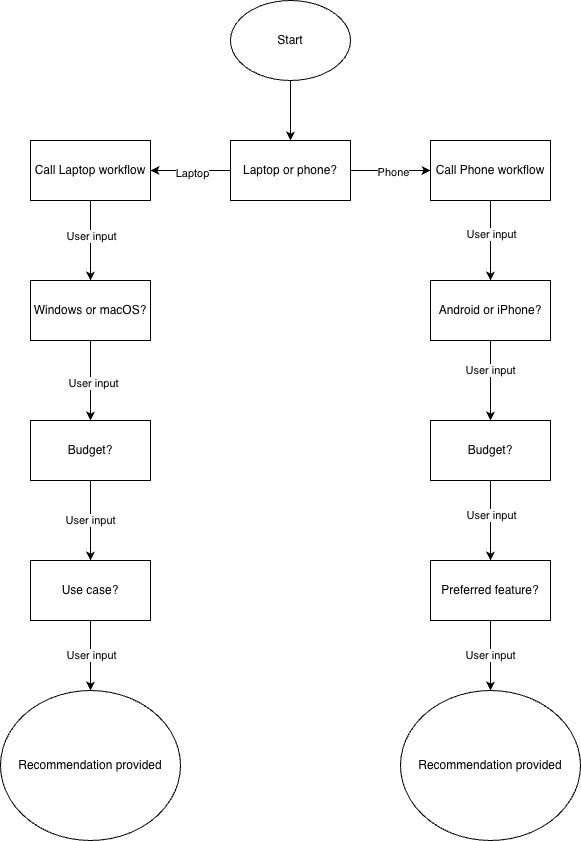

The diagram above was exported from draw.io. Its source (the exported page's mxGraphModel, read from the mxfile embedded in the PNG):
<mxGraphModel dx="1018" dy="622" grid="1" gridSize="10" guides="1" tooltips="1" connect="1" arrows="1" fold="1" page="1" pageScale="1" pageWidth="850" pageHeight="1100" math="0" shadow="0">
  <root>
    <mxCell id="0" />
    <mxCell id="1" parent="0" />
    <mxCell id="AhLsdi_HzWck0DU-z_Vo-9" edge="1" parent="1" source="AhLsdi_HzWck0DU-z_Vo-2" style="edgeStyle=orthogonalEdgeStyle;rounded=0;orthogonalLoop=1;jettySize=auto;html=1;" target="AhLsdi_HzWck0DU-z_Vo-8" value="">
      <mxGeometry relative="1" as="geometry" />
    </mxCell>
    <mxCell id="AhLsdi_HzWck0DU-z_Vo-13" connectable="0" parent="AhLsdi_HzWck0DU-z_Vo-9" style="edgeLabel;html=1;align=center;verticalAlign=middle;resizable=0;points=[];" value="Phone" vertex="1">
      <mxGeometry relative="1" x="0.05" y="-1" as="geometry">
        <mxPoint as="offset" />
      </mxGeometry>
    </mxCell>
    <mxCell id="AhLsdi_HzWck0DU-z_Vo-11" edge="1" parent="1" source="AhLsdi_HzWck0DU-z_Vo-2" style="edgeStyle=orthogonalEdgeStyle;rounded=0;orthogonalLoop=1;jettySize=auto;html=1;" target="AhLsdi_HzWck0DU-z_Vo-10" value="">
      <mxGeometry relative="1" as="geometry" />
    </mxCell>
    <mxCell id="AhLsdi_HzWck0DU-z_Vo-12" connectable="0" parent="AhLsdi_HzWck0DU-z_Vo-11" style="edgeLabel;html=1;align=center;verticalAlign=middle;resizable=0;points=[];" value="Laptop" vertex="1">
      <mxGeometry relative="1" x="-0.025" y="2" as="geometry">
        <mxPoint as="offset" />
      </mxGeometry>
    </mxCell>
    <mxCell id="AhLsdi_HzWck0DU-z_Vo-2" parent="1" style="rounded=0;whiteSpace=wrap;html=1;" value="Laptop or phone?" vertex="1">
      <mxGeometry height="60" width="120" x="350" y="170" as="geometry" />
    </mxCell>
    <mxCell id="AhLsdi_HzWck0DU-z_Vo-7" edge="1" parent="1" source="AhLsdi_HzWck0DU-z_Vo-5" style="edgeStyle=orthogonalEdgeStyle;rounded=0;orthogonalLoop=1;jettySize=auto;html=1;" target="AhLsdi_HzWck0DU-z_Vo-2" value="">
      <mxGeometry relative="1" as="geometry" />
    </mxCell>
    <mxCell id="AhLsdi_HzWck0DU-z_Vo-5" parent="1" style="ellipse;whiteSpace=wrap;html=1;" value="Start" vertex="1">
      <mxGeometry height="80" width="120" x="350" y="30" as="geometry" />
    </mxCell>
    <mxCell id="AhLsdi_HzWck0DU-z_Vo-23" edge="1" parent="1" source="AhLsdi_HzWck0DU-z_Vo-8" style="edgeStyle=orthogonalEdgeStyle;rounded=0;orthogonalLoop=1;jettySize=auto;html=1;" target="AhLsdi_HzWck0DU-z_Vo-22" value="">
      <mxGeometry relative="1" as="geometry" />
    </mxCell>
    <mxCell id="AhLsdi_HzWck0DU-z_Vo-31" connectable="0" parent="AhLsdi_HzWck0DU-z_Vo-23" style="edgeLabel;html=1;align=center;verticalAlign=middle;resizable=0;points=[];" value="User input" vertex="1">
      <mxGeometry relative="1" x="-0.175" as="geometry">
        <mxPoint as="offset" />
      </mxGeometry>
    </mxCell>
    <mxCell id="AhLsdi_HzWck0DU-z_Vo-8" parent="1" style="whiteSpace=wrap;html=1;rounded=0;" value="Call Phone workflow" vertex="1">
      <mxGeometry height="60" width="120" x="550" y="170" as="geometry" />
    </mxCell>
    <mxCell id="AhLsdi_HzWck0DU-z_Vo-15" edge="1" parent="1" source="AhLsdi_HzWck0DU-z_Vo-10" style="edgeStyle=orthogonalEdgeStyle;rounded=0;orthogonalLoop=1;jettySize=auto;html=1;" target="AhLsdi_HzWck0DU-z_Vo-14" value="">
      <mxGeometry relative="1" as="geometry" />
    </mxCell>
    <mxCell id="AhLsdi_HzWck0DU-z_Vo-30" connectable="0" parent="AhLsdi_HzWck0DU-z_Vo-15" style="edgeLabel;html=1;align=center;verticalAlign=middle;resizable=0;points=[];" value="User input" vertex="1">
      <mxGeometry relative="1" x="-0.125" as="geometry">
        <mxPoint as="offset" />
      </mxGeometry>
    </mxCell>
    <mxCell id="AhLsdi_HzWck0DU-z_Vo-10" parent="1" style="whiteSpace=wrap;html=1;rounded=0;" value="Call Laptop workflow" vertex="1">
      <mxGeometry height="60" width="120" x="150" y="170" as="geometry" />
    </mxCell>
    <mxCell id="AhLsdi_HzWck0DU-z_Vo-17" edge="1" parent="1" source="AhLsdi_HzWck0DU-z_Vo-14" style="edgeStyle=orthogonalEdgeStyle;rounded=0;orthogonalLoop=1;jettySize=auto;html=1;" target="AhLsdi_HzWck0DU-z_Vo-16" value="">
      <mxGeometry relative="1" as="geometry" />
    </mxCell>
    <mxCell id="AhLsdi_HzWck0DU-z_Vo-32" connectable="0" parent="AhLsdi_HzWck0DU-z_Vo-17" style="edgeLabel;html=1;align=center;verticalAlign=middle;resizable=0;points=[];" value="User input" vertex="1">
      <mxGeometry relative="1" x="0.05" y="2" as="geometry">
        <mxPoint as="offset" />
      </mxGeometry>
    </mxCell>
    <mxCell id="AhLsdi_HzWck0DU-z_Vo-14" parent="1" style="whiteSpace=wrap;html=1;rounded=0;" value="Windows or macOS?" vertex="1">
      <mxGeometry height="60" width="120" x="150" y="310" as="geometry" />
    </mxCell>
    <mxCell id="AhLsdi_HzWck0DU-z_Vo-19" edge="1" parent="1" source="AhLsdi_HzWck0DU-z_Vo-16" style="edgeStyle=orthogonalEdgeStyle;rounded=0;orthogonalLoop=1;jettySize=auto;html=1;" target="AhLsdi_HzWck0DU-z_Vo-18" value="User input">
      <mxGeometry relative="1" as="geometry" />
    </mxCell>
    <mxCell id="AhLsdi_HzWck0DU-z_Vo-16" parent="1" style="whiteSpace=wrap;html=1;rounded=0;" value="Budget?" vertex="1">
      <mxGeometry height="60" width="120" x="150" y="450" as="geometry" />
    </mxCell>
    <mxCell id="AhLsdi_HzWck0DU-z_Vo-21" edge="1" parent="1" source="AhLsdi_HzWck0DU-z_Vo-18" style="edgeStyle=orthogonalEdgeStyle;rounded=0;orthogonalLoop=1;jettySize=auto;html=1;" target="AhLsdi_HzWck0DU-z_Vo-20" value="">
      <mxGeometry relative="1" as="geometry" />
    </mxCell>
    <mxCell id="AhLsdi_HzWck0DU-z_Vo-35" connectable="0" parent="AhLsdi_HzWck0DU-z_Vo-21" style="edgeLabel;html=1;align=center;verticalAlign=middle;resizable=0;points=[];" value="User input" vertex="1">
      <mxGeometry relative="1" x="-0.0286" as="geometry">
        <mxPoint as="offset" />
      </mxGeometry>
    </mxCell>
    <mxCell id="AhLsdi_HzWck0DU-z_Vo-18" parent="1" style="whiteSpace=wrap;html=1;rounded=0;" value="Use case?" vertex="1">
      <mxGeometry height="60" width="120" x="150" y="590" as="geometry" />
    </mxCell>
    <mxCell id="AhLsdi_HzWck0DU-z_Vo-20" parent="1" style="ellipse;whiteSpace=wrap;html=1;rounded=0;" value="Recommendation provided" vertex="1">
      <mxGeometry height="150" width="180" x="120" y="720" as="geometry" />
    </mxCell>
    <mxCell id="AhLsdi_HzWck0DU-z_Vo-25" edge="1" parent="1" source="AhLsdi_HzWck0DU-z_Vo-22" style="edgeStyle=orthogonalEdgeStyle;rounded=0;orthogonalLoop=1;jettySize=auto;html=1;" target="AhLsdi_HzWck0DU-z_Vo-24" value="">
      <mxGeometry relative="1" as="geometry" />
    </mxCell>
    <mxCell id="AhLsdi_HzWck0DU-z_Vo-33" connectable="0" parent="AhLsdi_HzWck0DU-z_Vo-25" style="edgeLabel;html=1;align=center;verticalAlign=middle;resizable=0;points=[];" value="User input" vertex="1">
      <mxGeometry relative="1" x="-0.275" y="-1" as="geometry">
        <mxPoint as="offset" />
      </mxGeometry>
    </mxCell>
    <mxCell id="AhLsdi_HzWck0DU-z_Vo-22" parent="1" style="whiteSpace=wrap;html=1;rounded=0;" value="Android or iPhone?" vertex="1">
      <mxGeometry height="60" width="120" x="550" y="310" as="geometry" />
    </mxCell>
    <mxCell id="AhLsdi_HzWck0DU-z_Vo-27" edge="1" parent="1" source="AhLsdi_HzWck0DU-z_Vo-24" style="edgeStyle=orthogonalEdgeStyle;rounded=0;orthogonalLoop=1;jettySize=auto;html=1;" target="AhLsdi_HzWck0DU-z_Vo-26" value="">
      <mxGeometry relative="1" as="geometry" />
    </mxCell>
    <mxCell id="AhLsdi_HzWck0DU-z_Vo-34" connectable="0" parent="AhLsdi_HzWck0DU-z_Vo-27" style="edgeLabel;html=1;align=center;verticalAlign=middle;resizable=0;points=[];" value="User input" vertex="1">
      <mxGeometry relative="1" x="-0.15" as="geometry">
        <mxPoint as="offset" />
      </mxGeometry>
    </mxCell>
    <mxCell id="AhLsdi_HzWck0DU-z_Vo-24" parent="1" style="whiteSpace=wrap;html=1;rounded=0;" value="Budget?" vertex="1">
      <mxGeometry height="60" width="120" x="550" y="450" as="geometry" />
    </mxCell>
    <mxCell id="AhLsdi_HzWck0DU-z_Vo-29" edge="1" parent="1" source="AhLsdi_HzWck0DU-z_Vo-26" style="edgeStyle=orthogonalEdgeStyle;rounded=0;orthogonalLoop=1;jettySize=auto;html=1;" target="AhLsdi_HzWck0DU-z_Vo-28" value="User input">
      <mxGeometry relative="1" as="geometry" />
    </mxCell>
    <mxCell id="AhLsdi_HzWck0DU-z_Vo-26" parent="1" style="whiteSpace=wrap;html=1;rounded=0;" value="Preferred feature?" vertex="1">
      <mxGeometry height="60" width="120" x="550" y="590" as="geometry" />
    </mxCell>
    <mxCell id="AhLsdi_HzWck0DU-z_Vo-28" parent="1" style="ellipse;whiteSpace=wrap;html=1;rounded=0;" value="Recommendation provided" vertex="1">
      <mxGeometry height="150" width="180" x="520" y="720" as="geometry" />
    </mxCell>
  </root>
</mxGraphModel>